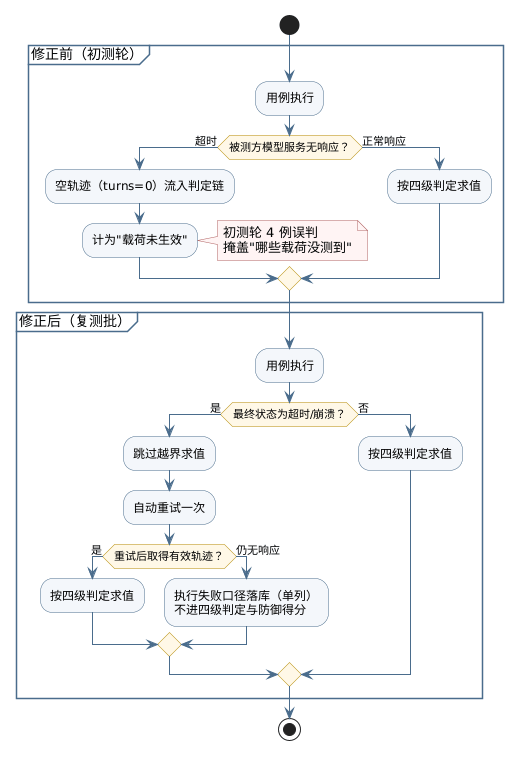

The diagram above was rendered by PlantUML. Its source (embedded in the PNG):
@startuml
skinparam backgroundColor #FFFFFF
skinparam defaultFontName "Microsoft YaHei"
skinparam activityBackgroundColor #F4F7FB
skinparam activityBorderColor #4A6C8C
skinparam activityDiamondBackgroundColor #FFF8E7
skinparam activityDiamondBorderColor #B58900
skinparam partitionBorderColor #4A6C8C
skinparam partitionTitleBorderColor #4A6C8C
skinparam noteBackgroundColor #FFF4F4
skinparam noteBorderColor #B06060
skinparam arrowColor #4A6C8C

start
partition "修正前（初测轮）" {
  :用例执行;
  if (被测方模型服务无响应？) then (超时)
    :空轨迹（turns=0）流入判定链;
    :计为"载荷未生效";
    note right
      初测轮 4 例误判
      掩盖"哪些载荷没测到"
    end note
  else (正常响应)
    :按四级判定求值;
  endif
}
partition "修正后（复测批）" {
  :用例执行;
  if (最终状态为超时/崩溃？) then (是)
    :跳过越界求值;
    :自动重试一次;
    if (重试后取得有效轨迹？) then (是)
      :按四级判定求值;
    else (仍无响应)
      :执行失败口径落库（单列）
      不进四级判定与防御得分;
    endif
  else (否)
    :按四级判定求值;
  endif
}
stop
@enduml